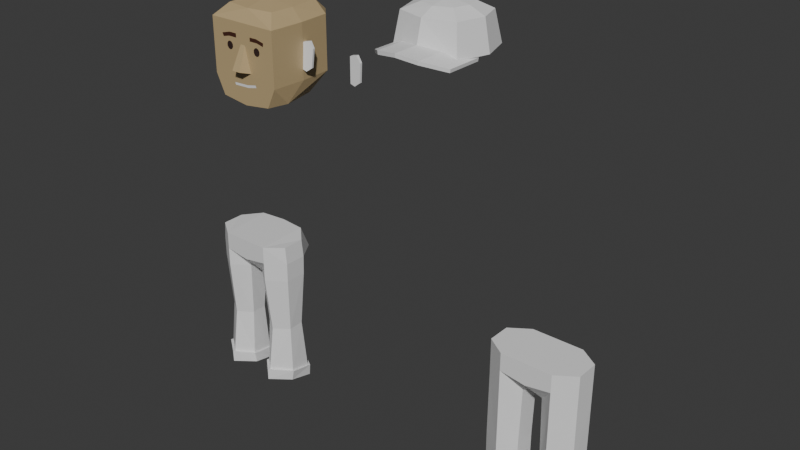 # Source: charaters.blend  (saved by Blender 5.2.44; exported with 4.5.12 LTS)
import bpy
from mathutils import Matrix  # noqa: F401  (used for matrix-valued properties, if any)

bpy.ops.wm.read_factory_settings(use_empty=True)
scene = bpy.context.scene
scene.name = 'Scene'

# ---- collections
col_head = bpy.data.collections.new('Head'); scene.collection.children.link(col_head)
col_cap = bpy.data.collections.new('Cap'); scene.collection.children.link(col_cap)

# ---- materials (node trees are filled in below, after node groups)
mat_skin = bpy.data.materials.new('skin')
mat_brow = bpy.data.materials.new('brow')
mat_brow.diffuse_color = (0.1456, 0.01591, 0.008885, 1.0)
mat_eye = bpy.data.materials.new('eye')
mat_eye.diffuse_color = (0.04962, 0.01215, 0.004135, 1.0)
mat_mouth = bpy.data.materials.new('Mouth')
mat_mouth.diffuse_color = (0.06303, 0.01522, 0.007431, 1.0)
mat_jeans = bpy.data.materials.new('Jeans')
mat_jeans.diffuse_color = (0.2377, 0.3456, 0.5374, 1.0)

# ---- material node trees
mat_skin.use_nodes = True; mat_skin.node_tree.nodes.clear()
_N = mat_skin.node_tree.nodes; _L = mat_skin.node_tree.links
n0 = _N.new('ShaderNodeBsdfPrincipled'); n0.name = 'Principled BSDF'; n0.location = (-200, 100)
n0.inputs[0].default_value = (0.4982, 0.3752, 0.1987, 1.0)
n0.inputs[10].default_value = 0.005
n1 = _N.new('ShaderNodeOutputMaterial'); n1.name = 'Material Output'; n1.location = (200, 100)
_L.new(n0.outputs[0], n1.inputs[0])
n1.is_active_output = True
mat_brow.use_nodes = True; mat_brow.node_tree.nodes.clear()
_N = mat_brow.node_tree.nodes; _L = mat_brow.node_tree.links
n0 = _N.new('ShaderNodeBsdfPrincipled'); n0.name = 'Principled BSDF'; n0.location = (-200, 100)
n0.inputs[0].default_value = (0.06303, 0.02061, 0.01164, 1.0)
n0.inputs[10].default_value = 0.005
n1 = _N.new('ShaderNodeOutputMaterial'); n1.name = 'Material Output'; n1.location = (200, 100)
_L.new(n0.outputs[0], n1.inputs[0])
n1.is_active_output = True
mat_eye.use_nodes = True; mat_eye.node_tree.nodes.clear()
_N = mat_eye.node_tree.nodes; _L = mat_eye.node_tree.links
n0 = _N.new('ShaderNodeBsdfPrincipled'); n0.name = 'Principled BSDF'; n0.location = (-200, 100)
n0.inputs[0].default_value = (0.03693, 0.01866, 0.01592, 1.0)
n0.inputs[10].default_value = 0.005
n1 = _N.new('ShaderNodeOutputMaterial'); n1.name = 'Material Output'; n1.location = (200, 100)
_L.new(n0.outputs[0], n1.inputs[0])
n1.is_active_output = True
mat_mouth.use_nodes = True; mat_mouth.node_tree.nodes.clear()
_N = mat_mouth.node_tree.nodes; _L = mat_mouth.node_tree.links
n0 = _N.new('ShaderNodeBsdfPrincipled'); n0.name = 'Principled BSDF'; n0.location = (-200, 100)
n0.inputs[10].default_value = 0.005
n1 = _N.new('ShaderNodeOutputMaterial'); n1.name = 'Material Output'; n1.location = (200, 100)
_L.new(n0.outputs[0], n1.inputs[0])
n1.is_active_output = True
mat_jeans.use_nodes = True; mat_jeans.node_tree.nodes.clear()
_N = mat_jeans.node_tree.nodes; _L = mat_jeans.node_tree.links
n0 = _N.new('ShaderNodeBsdfPrincipled'); n0.name = 'Principled BSDF'; n0.location = (-200, 100)
n0.inputs[10].default_value = 0.005
n1 = _N.new('ShaderNodeOutputMaterial'); n1.name = 'Material Output'; n1.location = (200, 100)
_L.new(n0.outputs[0], n1.inputs[0])
n1.is_active_output = True

# ---- world
world_world = bpy.data.worlds.new('World'); scene.world = world_world
world_world.use_nodes = True; world_world.node_tree.nodes.clear()
_N = world_world.node_tree.nodes; _L = world_world.node_tree.links
n0 = _N.new('ShaderNodeOutputWorld'); n0.name = 'World Output'; n0.location = (200, 100)
n1 = _N.new('ShaderNodeBackground'); n1.name = 'Background'; n1.location = (-200, 100)
n1.inputs[0].default_value = (0.05088, 0.05088, 0.05088, 1.0)
_L.new(n1.outputs[0], n0.inputs[0])
n0.is_active_output = True
world_world.color = (0.05088, 0.05088, 0.05088)
world_world.sun_shadow_jitter_overblur = 0.0

# ---- meshes
me_cube = bpy.data.meshes.new('Cube')
me_cube.from_pydata([(0.2066, -1.0, -1.0), (0.2066, -1.0, 1.105), (0.2066, -0.525, -0.7009), (0.2066, -0.525, 0.8179), (1.118, -1.0, -0.7647), (1.196, -1.0, 0.7647), (1.118, -0.804, -0.7647), (1.196, -0.804, 0.7647), (0.8346, -1.0, 1.276), (0.8319, -0.7483, 1.276), (0.61, -1.0, -1.136), (0.5998, -0.7609, -1.142), (0.2066, -0.6616, 1.115), (0.2066, -0.6659, -0.994)], [], [(0, 1, 12, 3, 2, 13), (2, 6, 11), (6, 7, 5, 4), (4, 5, 8, 1, 0, 10), (2, 11, 13), (7, 9, 8, 5), (8, 9, 12, 1), (10, 11, 6, 4), (12, 9, 3), (0, 11, 10), (7, 3, 9), (6, 2, 3, 7), (13, 11, 0)])
_uv = me_cube.uv_layers.new(name='UVMap')
_uv.uv.foreach_set('vector', [0.375, 0.0, 0.625, 0.0, 0.625, 0.1333, 0.625, 0.25, 0.375, 0.25, 0.375, 0.08934, 0.375, 0.25, 0.375, 0.5, 0.375, 0.4407, 0.375, 0.5, 0.625, 0.5, 0.625, 0.75, 0.375, 0.75, 0.375, 0.75, 0.625, 0.75, 0.625, 0.8088, 0.625, 1.0, 0.375, 1.0, 0.375, 0.8053, 0.125, 0.5, 0.3157, 0.5, 0.125, 0.6607, 0.625, 0.5, 0.6891, 0.5, 0.6838, 0.75, 0.625, 0.75, 0.6838, 0.75, 0.6891, 0.5, 0.875, 0.6167, 0.875, 0.75, 0.3197, 0.75, 0.3157, 0.5, 0.375, 0.5, 0.375, 0.75, 0.875, 0.6167, 0.6891, 0.5, 0.875, 0.5, 0.125, 0.75, 0.3157, 0.5, 0.3197, 0.75, 0.625, 0.5, 0.625, 0.25, 0.625, 0.4359, 0.375, 0.5, 0.375, 0.25, 0.625, 0.25, 0.625, 0.5, 0.125, 0.6607, 0.3157, 0.5, 0.125, 0.75])
me_cube.update()
me_cube_003 = bpy.data.meshes.new('Cube.003')
me_cube_003.from_pydata([(0.6984, -1.0, -1.208), (0.2818, -0.245, 1.028), (0.6661, 0.3417, -1.208), (0.2818, 0.2891, 1.028), (0.0, 0.403, -1.301), (0.0, 0.2891, 1.028), (0.0, -1.0, -1.301), (0.0, -0.245, 1.028), (0.9299, 0.6944, 0.6134), (0.9299, -1.0, 0.6134), (0.0, -1.0, 0.6134), (0.0, 1.0, 0.6134), (0.9299, 0.6944, -0.7174), (0.9299, -1.0, -0.7174), (0.0, -1.0, -0.7174), (0.0, 1.0, -0.7174), (0.6153, 0.6883, 0.9016), (0.6598, -0.7039, 0.9016), (0.0, -0.7961, 0.9016), (0.0, 0.7741, 0.9016), (0.2818, 0.2891, 1.028), (0.0, 0.2891, 1.028), (0.6389, 1.0, 0.6111), (0.6332, 1.0, -0.7174), (0.0, -0.6442, -1.432), (0.7054, -0.1138, 0.9016), (0.8854, -0.5553, -1.179), (0.9763, -0.1271, -0.7174), (0.9763, -0.1119, 0.6134), (0.0, -1.0, 0.1142), (0.06496, -1.0, 0.1119), (0.0, -1.0, -0.5441), (0.2199, -1.0, -0.5105), (0.0, -1.248, -0.4401), (0.1167, -1.248, -0.4383)], [(21, 20), (29, 31)], [(19, 5, 3, 16), (16, 3, 25), (4, 2, 24), (3, 5, 7, 1), (17, 1, 7, 18), (13, 32, 31, 14), (15, 11, 22, 23), (4, 15, 23, 2), (2, 12, 26), (0, 13, 14, 6), (9, 17, 18, 10), (8, 16, 25, 28), (11, 19, 16, 22), (23, 22, 8, 12), (2, 23, 12), (22, 16, 8), (24, 26, 0), (24, 0, 6), (28, 25, 17, 9), (26, 24, 2), (26, 13, 0), (25, 1, 17), (1, 25, 3), (9, 13, 27, 28), (26, 12, 27), (13, 26, 27), (29, 30, 9, 10), (30, 32, 13, 9), (31, 32, 34, 33), (33, 34, 30, 29), (30, 34, 32), (28, 27, 12, 8)])
_uv = me_cube_003.uv_layers.new(name='UVMap')
_uv.uv.foreach_set('vector', [0.6093, 0.3763, 0.625, 0.3763, 0.625, 0.5, 0.6093, 0.5, 0.6093, 0.5, 0.625, 0.5, 0.6093, 0.627, 0.2513, 0.5, 0.375, 0.5, 0.2513, 0.6228, 0.625, 0.5, 0.7487, 0.5, 0.7487, 0.75, 0.625, 0.75, 0.6093, 0.75, 0.625, 0.75, 0.625, 0.8737, 0.6093, 0.8737, 0.4514, 0.75, 0.5047, 0.819, 0.4868, 0.8737, 0.4514, 0.8737, 0.4514, 0.3763, 0.5767, 0.3763, 0.5767, 0.463, 0.4514, 0.4641, 0.375, 0.3763, 0.4514, 0.3763, 0.4514, 0.4641, 0.375, 0.5, 0.375, 0.5, 0.4514, 0.5, 0.375, 0.6168, 0.375, 0.75, 0.4514, 0.75, 0.4514, 0.8737, 0.375, 0.8737, 0.5767, 0.75, 0.6093, 0.75, 0.6093, 0.8737, 0.5767, 0.8737, 0.5767, 0.5, 0.6093, 0.5, 0.6093, 0.627, 0.5767, 0.6169, 0.5767, 0.3763, 0.6093, 0.3763, 0.6093, 0.5, 0.5767, 0.463, 0.4514, 0.4641, 0.5767, 0.463, 0.5767, 0.5, 0.4514, 0.5, 0.375, 0.5, 0.4514, 0.4641, 0.4514, 0.5, 0.5767, 0.463, 0.6093, 0.5, 0.5767, 0.5, 0.2513, 0.6228, 0.375, 0.6168, 0.375, 0.75, 0.2513, 0.6241, 0.375, 0.75, 0.2513, 0.75, 0.5767, 0.6169, 0.6093, 0.627, 0.6093, 0.75, 0.5767, 0.75, 0.375, 0.6168, 0.2513, 0.6228, 0.375, 0.5, 0.375, 0.6168, 0.4514, 0.75, 0.375, 0.75, 0.6093, 0.627, 0.625, 0.75, 0.6093, 0.75, 0.625, 0.75, 0.6093, 0.627, 0.625, 0.5, 0.5767, 0.75, 0.4514, 0.75, 0.4514, 0.6341, 0.5767, 0.6169, 0.375, 0.6168, 0.4514, 0.5, 0.4514, 0.6341, 0.4514, 0.75, 0.375, 0.6168, 0.4514, 0.6341, 0.5357, 0.8737, 0.5391, 0.8635, 0.5767, 0.75, 0.5767, 0.8737, 0.5391, 0.8635, 0.5047, 0.819, 0.4514, 0.75, 0.5767, 0.75, 0.4868, 0.8737, 0.5047, 0.819, 0.5047, 0.819, 0.4868, 0.8737, 0.4868, 0.8737, 0.5047, 0.819, 0.5047, 0.819, 0.4868, 0.8737, 0.5047, 0.819, 0.5047, 0.819, 0.5047, 0.819, 0.5767, 0.6169, 0.4514, 0.6341, 0.4514, 0.5, 0.5767, 0.5])
me_cube_003.materials.append(mat_skin)
me_cube_003.update()
me_plane_001 = bpy.data.meshes.new('Plane.001')
me_plane_001.from_pydata([(-0.8455, -1.377, -4.665e-09), (0.7879, -2.474, -5.071e-08), (-0.8455, 1.0, 0.0), (0.934, -0.5408, -5.302e-08), (-0.03733, 1.0, 0.0), (0.05535, -1.377, -4.665e-09)], [], [(0, 5, 4, 2), (4, 5, 1, 3)])
_uv = me_plane_001.uv_layers.new(name='UVMap')
_uv.uv.foreach_set('vector', [0.0, 0.0, 0.5277, 0.0, 0.4813, 1.0, 0.0, 1.0, 0.4813, 1.0, 0.5277, 0.0, 1.0, 0.0, 1.0, 1.0])
me_plane_001.materials.append(mat_brow)
me_plane_001.update()
me_plane = bpy.data.meshes.new('Plane')
me_plane.from_pydata([(-0.8455, -1.377, -4.665e-09), (0.7879, -2.474, -5.071e-08), (-0.8455, 0.7819, -7.504e-09), (0.8448, -0.4045, -4.833e-08), (-0.02988, 0.8728, -4.377e-09), (0.05535, -1.377, -4.665e-09)], [], [(0, 5, 4, 2), (4, 5, 1, 3)])
_uv = me_plane.uv_layers.new(name='UVMap')
_uv.uv.foreach_set('vector', [0.0, 0.0, 0.5277, 0.0, 0.4813, 1.0, 0.0, 1.0, 0.4813, 1.0, 0.5277, 0.0, 1.0, 0.0, 1.0, 1.0])
me_plane.materials.append(mat_brow)
me_plane.update()
me_circle_003 = bpy.data.meshes.new('Circle.003')
me_circle_003.from_pydata([(0.0, 1.0, 0.0), (-0.5878, 0.809, 0.0), (-0.9511, 0.309, 0.0), (-0.9511, -0.309, 0.0), (-0.5878, -0.809, 0.0), (0.0, -1.0, 0.0), (0.5878, -0.809, 0.0), (0.9511, -0.309, 0.0), (0.9511, 0.309, 0.0), (0.5878, 0.809, 0.0)], [], [(1, 2, 3, 4, 5, 6, 7, 8, 9, 0)])
_uv = me_circle_003.uv_layers.new(name='UVMap')
_uv.uv.foreach_set('vector', [0.0, 0.0, 0.0, 0.0, 0.0, 0.0, 0.0, 0.0, 0.0, 0.0, 0.0, 0.0, 0.0, 0.0, 0.0, 0.0, 0.0, 0.0, 0.0, 0.0])
me_circle_003.materials.append(mat_eye)
me_circle_003.update()
me_plane_002 = bpy.data.meshes.new('Plane.002')
me_plane_002.from_pydata([(-1.128, -0.8365, 1.393e-08), (1.236, 1.012, 6.923e-08), (-1.17, 0.7174, -9.725e-09), (1.172, 2.488, 5.122e-08), (0.2586, 1.124, 4.262e-09), (0.3334, -0.4348, 2.775e-08)], [], [(0, 5, 4, 2), (4, 5, 1, 3)])
_uv = me_plane_002.uv_layers.new(name='UVMap')
_uv.uv.foreach_set('vector', [0.0, 0.0, 0.5277, 0.0, 0.4813, 1.0, 0.0, 1.0, 0.4813, 1.0, 0.5277, 0.0, 1.0, 0.0, 1.0, 1.0])
me_plane_002.materials.append(mat_mouth)
me_plane_002.update()
me_circle_002 = bpy.data.meshes.new('Circle.002')
me_circle_002.from_pydata([(0.0, 1.0, 0.0), (-0.5878, 0.809, 0.0), (-0.9511, 0.309, 0.0), (-0.9511, -0.309, 0.0), (-0.5878, -0.809, 0.0), (0.0, -1.0, 0.0), (0.5878, -0.809, 0.0), (0.9511, -0.309, 0.0), (0.9511, 0.309, 0.0), (0.5878, 0.809, 0.0)], [], [(1, 2, 3, 4, 5, 6, 7, 8, 9, 0)])
_uv = me_circle_002.uv_layers.new(name='UVMap')
_uv.uv.foreach_set('vector', [0.0, 0.0, 0.0, 0.0, 0.0, 0.0, 0.0, 0.0, 0.0, 0.0, 0.0, 0.0, 0.0, 0.0, 0.0, 0.0, 0.0, 0.0, 0.0, 0.0])
me_circle_002.materials.append(mat_eye)
me_circle_002.update()
me_cube_001 = bpy.data.meshes.new('Cube.001')
me_cube_001.from_pydata([(-0.001754, -1.167, -0.4856), (-0.001754, -1.167, 1.514), (-0.001754, 0.56, -0.4856), (-0.001754, 0.56, 1.514), (2.049, 0.03576, -5.88), (2.075, 0.03576, -4.058), (2.049, 2.174, -5.88), (2.075, 2.174, -4.058), (1.082, 1.034, -1.914), (1.108, 1.034, -0.003799), (1.082, -0.9861, -1.914), (1.108, -0.9861, -0.003799)], [], [(8, 9, 7, 6), (6, 7, 5, 4), (10, 11, 1, 0), (8, 6, 4, 10), (9, 3, 1, 11), (7, 9, 11, 5), (2, 8, 10, 0), (4, 5, 11, 10), (2, 3, 9, 8)])
_uv = me_cube_001.uv_layers.new(name='UVMap')
_uv.uv.foreach_set('vector', [0.4554, 0.375, 0.7054, 0.375, 0.625, 0.5, 0.375, 0.5, 0.375, 0.5, 0.625, 0.5, 0.625, 0.75, 0.375, 0.75, 0.4554, 0.875, 0.7054, 0.875, 0.625, 1.0, 0.375, 1.0, 0.2214, 0.4775, 0.375, 0.5, 0.375, 0.75, 0.2205, 0.7345, 0.7819, 0.4843, 0.875, 0.5, 0.875, 0.75, 0.7819, 0.7439, 0.625, 0.5, 0.7819, 0.4843, 0.7819, 0.7439, 0.625, 0.75, 0.125, 0.5, 0.2214, 0.4775, 0.2205, 0.7345, 0.125, 0.75, 0.375, 0.75, 0.625, 0.75, 0.7054, 0.875, 0.4554, 0.875, 0.375, 0.25, 0.625, 0.25, 0.7054, 0.375, 0.4554, 0.375])
me_cube_001.update()
me_sphere = bpy.data.meshes.new('Sphere')
me_sphere.from_pydata([(0.0, 0.0, 0.8788), (0.0, 0.5108, 0.7944), (0.0, 1.011, -0.06613), (0.3811, 0.3643, 0.7944), (0.6785, 0.5777, 0.6378), (0.7732, 0.7179, -0.06613), (0.5, 0.0, 0.7944), (0.866, 0.0, 0.6378), (1.0, 0.0, -0.06613), (0.3811, -0.3536, 0.7944), (0.6785, -0.6312, 0.6378), (0.7732, -0.7259, -0.06613), (0.0, -0.5, 0.7944), (0.0, -0.8302, 0.6378), (0.0, -0.9642, 0.0958), (0.0, 0.8036, 0.6378)], [], [(15, 1, 3, 4), (2, 15, 4, 5), (1, 0, 3), (4, 3, 6, 7), (5, 4, 7, 8), (3, 0, 6), (7, 6, 9, 10), (8, 7, 10, 11), (6, 0, 9), (11, 10, 13, 14), (9, 0, 12), (10, 9, 12, 13)])
_uv = me_sphere.uv_layers.new(name='UVMap')
_uv.uv.foreach_set('vector', [0.75, 0.6667, 0.75, 0.8333, 0.625, 0.8333, 0.625, 0.6667, 0.75, 0.5, 0.75, 0.6667, 0.625, 0.6667, 0.625, 0.5, 0.75, 0.8333, 0.6875, 1.0, 0.625, 0.8333, 0.625, 0.6667, 0.625, 0.8333, 0.5, 0.8333, 0.5, 0.6667, 0.625, 0.5, 0.625, 0.6667, 0.5, 0.6667, 0.5, 0.5, 0.625, 0.8333, 0.5625, 1.0, 0.5, 0.8333, 0.5, 0.6667, 0.5, 0.8333, 0.375, 0.8333, 0.375, 0.6667, 0.5, 0.5, 0.5, 0.6667, 0.375, 0.6667, 0.375, 0.5, 0.5, 0.8333, 0.4375, 1.0, 0.375, 0.8333, 0.375, 0.5, 0.375, 0.6667, 0.25, 0.6667, 0.25, 0.5, 0.375, 0.8333, 0.3125, 1.0, 0.25, 0.8333, 0.375, 0.6667, 0.375, 0.8333, 0.25, 0.8333, 0.25, 0.6667])
me_sphere.update()
me_cube_002 = bpy.data.meshes.new('Cube.002')
me_cube_002.from_pydata([(1.063, -0.2696, -0.6742), (1.03, -0.2697, 0.6959), (1.063, 0.27, -0.6742), (1.031, 0.2708, 0.6967), (0.0, 0.2944, -0.7039), (0.0, 0.7144, 0.7563), (0.0, -0.2617, -0.5161), (0.0, -0.5759, 0.6748), (0.6399, 0.6549, 0.7508), (0.6027, -0.5758, -0.6741), (0.6103, 0.5921, -0.6923), (0.6021, -0.5759, 0.6748), (1.073, 0.2776, 0.03409), (1.067, -0.2697, 0.0366), (0.0, -0.5758, -0.1122), (0.0, 0.7785, -0.1592), (0.6023, -0.5758, 0.02962), (0.7098, 0.8325, -0.0345), (0.1935, -0.2648, -0.6743), (0.2125, 0.2907, -0.7008), (1.089, -0.309, -4.919), (1.092, 0.2936, -5.144), (0.623, -0.6826, -4.903), (0.1816, -0.3041, -4.937), (0.5917, 0.6414, -5.208), (0.2309, 0.2914, -5.154), (0.9979, -0.1995, -2.795), (0.9844, 0.1969, -2.786), (0.2834, -0.2064, -2.822), (0.6357, -0.4488, -2.808), (0.6436, 0.424, -2.809), (0.3106, 0.1896, -2.821), (1.131, -0.2989, -4.526), (0.2144, -0.3217, -4.574), (0.597, 0.6435, -4.789), (1.107, 0.3029, -4.721), (0.6253, -0.6833, -4.468), (0.2353, 0.2899, -4.728), (1.099, -0.2785, -4.531), (1.059, -0.2868, -4.894), (1.06, 0.2725, -5.118), (0.6251, -0.6379, -4.874), (0.2048, -0.2842, -4.896), (0.5945, 0.5963, -5.186), (0.2574, 0.2703, -5.128), (0.2421, -0.3013, -4.575), (0.6, 0.5983, -4.795), (1.076, 0.2816, -4.724), (0.6293, -0.6383, -4.473), (0.2621, 0.2688, -4.732), (1.057, 0.2692, -4.733), (0.6314, -0.6125, -4.482), (0.2772, 0.2566, -4.74), (1.08, -0.2669, -4.54), (0.2573, -0.2896, -4.581), (0.6015, 0.5722, -4.806)], [], [(17, 8, 3, 12), (12, 3, 1, 13), (36, 33, 23, 22), (8, 5, 7, 11), (16, 11, 7, 14), (13, 1, 11, 16), (3, 8, 11, 1), (4, 19, 18, 6), (15, 5, 8, 17), (4, 15, 17, 19), (0, 13, 16, 9), (9, 16, 18), (2, 12, 13, 0), (10, 17, 12, 2), (18, 16, 14, 6), (35, 32, 20, 21), (19, 17, 10), (22, 23, 42, 41), (37, 25, 44, 49), (37, 34, 24, 25), (32, 36, 22, 20), (34, 35, 21, 24), (33, 37, 25, 23), (18, 19, 31, 28), (10, 2, 27, 30), (0, 9, 29, 26), (19, 10, 30, 31), (2, 0, 26, 27), (9, 18, 28, 29), (54, 52, 37, 33), (55, 50, 35, 34), (53, 51, 36, 32), (52, 55, 34, 37), (50, 53, 32, 35), (51, 54, 33, 36), (43, 40, 39, 41), (42, 44, 43, 41), (20, 32, 38, 39), (23, 25, 44, 42), (24, 21, 40, 43), (35, 21, 40, 47), (24, 34, 46, 43), (21, 20, 39, 40), (36, 22, 41, 48), (20, 22, 41, 39), (23, 33, 45, 42), (25, 24, 43, 44), (29, 28, 54, 51), (27, 26, 53, 50), (31, 30, 55, 52), (26, 29, 51, 53), (30, 27, 50, 55), (28, 31, 52, 54)])
_uv = me_cube_002.uv_layers.new(name='UVMap')
_uv.uv.foreach_set('vector', [0.5054, 0.4464, 0.625, 0.4464, 0.625, 0.5, 0.5054, 0.5, 0.5054, 0.5, 0.625, 0.5, 0.625, 0.75, 0.5054, 0.75, 0.375, 0.8036, 0.375, 0.8431, 0.375, 0.8431, 0.375, 0.8036, 0.6786, 0.5, 0.75, 0.5, 0.75, 0.75, 0.6786, 0.75, 0.5054, 0.8036, 0.625, 0.8036, 0.625, 0.875, 0.5054, 0.875, 0.5054, 0.75, 0.625, 0.75, 0.625, 0.8036, 0.5054, 0.8036, 0.625, 0.5, 0.6786, 0.5, 0.6786, 0.75, 0.625, 0.75, 0.25, 0.5, 0.2838, 0.5, 0.2819, 0.75, 0.25, 0.75, 0.5054, 0.375, 0.625, 0.375, 0.625, 0.4464, 0.5054, 0.4464, 0.375, 0.375, 0.5054, 0.375, 0.5054, 0.4464, 0.375, 0.4088, 0.375, 0.75, 0.5054, 0.75, 0.5054, 0.8036, 0.375, 0.8036, 0.375, 0.8036, 0.5054, 0.8036, 0.375, 0.8431, 0.375, 0.5, 0.5054, 0.5, 0.5054, 0.75, 0.375, 0.75, 0.375, 0.4464, 0.5054, 0.4464, 0.5054, 0.5, 0.375, 0.5, 0.375, 0.8431, 0.5054, 0.8036, 0.5054, 0.875, 0.375, 0.875, 0.375, 0.5, 0.375, 0.75, 0.375, 0.75, 0.375, 0.5, 0.375, 0.4088, 0.5054, 0.4464, 0.375, 0.4464, 0.375, 0.8036, 0.375, 0.8431, 0.375, 0.8431, 0.375, 0.8036, 0.2838, 0.5, 0.2838, 0.5, 0.2838, 0.5, 0.2838, 0.5, 0.375, 0.4088, 0.375, 0.4464, 0.375, 0.4464, 0.375, 0.4088, 0.375, 0.75, 0.375, 0.8036, 0.375, 0.8036, 0.375, 0.75, 0.375, 0.4464, 0.375, 0.5, 0.375, 0.5, 0.375, 0.4464, 0.2819, 0.75, 0.2838, 0.5, 0.2838, 0.5, 0.2819, 0.75, 0.2819, 0.75, 0.2838, 0.5, 0.2838, 0.5, 0.2819, 0.75, 0.375, 0.4464, 0.375, 0.5, 0.375, 0.5, 0.375, 0.4464, 0.375, 0.75, 0.375, 0.8036, 0.375, 0.8036, 0.375, 0.75, 0.375, 0.4088, 0.375, 0.4464, 0.375, 0.4464, 0.375, 0.4088, 0.375, 0.5, 0.375, 0.75, 0.375, 0.75, 0.375, 0.5, 0.375, 0.8036, 0.375, 0.8431, 0.375, 0.8431, 0.375, 0.8036, 0.2819, 0.75, 0.2838, 0.5, 0.2838, 0.5, 0.2819, 0.75, 0.375, 0.4464, 0.375, 0.5, 0.375, 0.5, 0.375, 0.4464, 0.375, 0.75, 0.375, 0.8036, 0.375, 0.8036, 0.375, 0.75, 0.375, 0.4088, 0.375, 0.4464, 0.375, 0.4464, 0.375, 0.4088, 0.375, 0.5, 0.375, 0.75, 0.375, 0.75, 0.375, 0.5, 0.375, 0.8036, 0.375, 0.8431, 0.375, 0.8431, 0.375, 0.8036, 0.3214, 0.5, 0.375, 0.5, 0.375, 0.75, 0.3214, 0.75, 0.2819, 0.75, 0.2838, 0.5, 0.3214, 0.5, 0.3214, 0.75, 0.375, 0.75, 0.375, 0.75, 0.375, 0.75, 0.375, 0.75, 0.2819, 0.75, 0.2838, 0.5, 0.2838, 0.5, 0.2819, 0.75, 0.375, 0.4464, 0.375, 0.5, 0.375, 0.5, 0.375, 0.4464, 0.375, 0.5, 0.375, 0.5, 0.375, 0.5, 0.375, 0.5, 0.375, 0.4464, 0.375, 0.4464, 0.375, 0.4464, 0.375, 0.4464, 0.375, 0.5, 0.375, 0.75, 0.375, 0.75, 0.375, 0.5, 0.375, 0.8036, 0.375, 0.8036, 0.375, 0.8036, 0.375, 0.8036, 0.375, 0.75, 0.375, 0.8036, 0.375, 0.8036, 0.375, 0.75, 0.2819, 0.75, 0.2819, 0.75, 0.2819, 0.75, 0.2819, 0.75, 0.375, 0.4088, 0.375, 0.4464, 0.375, 0.4464, 0.375, 0.4088, 0.375, 0.8036, 0.375, 0.8431, 0.375, 0.8431, 0.375, 0.8036, 0.375, 0.5, 0.375, 0.75, 0.375, 0.75, 0.375, 0.5, 0.375, 0.4088, 0.375, 0.4464, 0.375, 0.4464, 0.375, 0.4088, 0.375, 0.75, 0.375, 0.8036, 0.375, 0.8036, 0.375, 0.75, 0.375, 0.4464, 0.375, 0.5, 0.375, 0.5, 0.375, 0.4464, 0.2819, 0.75, 0.2838, 0.5, 0.2838, 0.5, 0.2819, 0.75])
me_cube_002.materials.append(mat_jeans)
me_cube_002.update()
me_cube_004 = bpy.data.meshes.new('Cube.004')
me_cube_004.from_pydata([(1.053, -0.2698, -0.6747), (1.053, -0.2698, 0.6747), (1.053, 0.2698, -0.6747), (1.053, 0.2698, 0.6747), (0.0, 0.2651, -0.6747), (0.0, 0.5759, 0.6747), (0.0, -0.2651, -0.5125), (0.0, -0.5759, 0.6747), (0.6018, 0.5759, 0.6747), (0.6018, -0.5759, -0.6747), (0.6018, 0.5759, -0.6747), (0.6018, -0.5759, 0.6747), (1.053, 0.2698, 0.02933), (1.053, -0.2698, 0.02933), (0.0, -0.5759, -0.1126), (0.0, 0.5759, -0.1126), (0.6018, -0.5759, 0.02933), (0.6018, 0.5759, 0.02933), (0.2294, -0.2651, -0.6747), (0.2454, 0.2651, -0.6747), (1.103, -0.3029, -5.28), (1.103, 0.3029, -5.28), (0.5966, -0.6465, -5.28), (0.2231, -0.2976, -5.28), (0.5966, 0.6466, -5.28), (0.2411, 0.2977, -5.28), (1.061, -0.2739, -2.849), (1.053, 0.2698, -2.849), (0.2691, -0.2651, -2.849), (0.6016, -0.578, -2.849), (0.6018, 0.5759, -2.849), (0.2851, 0.2651, -2.849), (1.105, -0.3036, -4.867), (0.2231, -0.2976, -4.867), (0.5966, 0.6466, -4.867), (1.103, 0.3029, -4.867), (0.5966, -0.6469, -4.867), (0.2411, 0.2977, -4.867), (1.073, -0.2825, -4.882), (1.071, -0.2819, -5.265), (1.071, 0.2819, -5.265), (0.5999, -0.6017, -5.265), (0.2523, -0.277, -5.265), (0.5999, 0.6017, -5.265), (0.269, 0.277, -5.265), (0.2523, -0.277, -4.882), (0.5999, 0.6017, -4.882), (1.071, 0.2819, -4.882), (0.5999, -0.602, -4.882), (0.269, 0.277, -4.882), (1.053, 0.2698, -4.898), (0.6018, -0.5763, -4.898), (0.2851, 0.2651, -4.898), (1.055, -0.2706, -4.898), (0.2691, -0.2651, -4.898), (0.6018, 0.5759, -4.898)], [], [(17, 8, 3, 12), (12, 3, 1, 13), (36, 33, 23, 22), (8, 5, 7, 11), (16, 11, 7, 14), (13, 1, 11, 16), (3, 8, 11, 1), (4, 19, 18, 6), (15, 5, 8, 17), (4, 15, 17, 19), (0, 13, 16, 9), (9, 16, 18), (2, 12, 13, 0), (10, 17, 12, 2), (18, 16, 14, 6), (35, 32, 20, 21), (19, 17, 10), (22, 23, 42, 41), (37, 25, 44, 49), (37, 34, 24, 25), (32, 36, 22, 20), (34, 35, 21, 24), (33, 37, 25, 23), (18, 19, 31, 28), (10, 2, 27, 30), (0, 9, 29, 26), (19, 10, 30, 31), (2, 0, 26, 27), (9, 18, 28, 29), (54, 52, 37, 33), (55, 50, 35, 34), (53, 51, 36, 32), (52, 55, 34, 37), (50, 53, 32, 35), (51, 54, 33, 36), (43, 40, 39, 41), (42, 44, 43, 41), (20, 32, 38, 39), (23, 25, 44, 42), (24, 21, 40, 43), (35, 21, 40, 47), (24, 34, 46, 43), (21, 20, 39, 40), (36, 22, 41, 48), (20, 22, 41, 39), (23, 33, 45, 42), (25, 24, 43, 44), (29, 28, 54, 51), (27, 26, 53, 50), (31, 30, 55, 52), (26, 29, 51, 53), (30, 27, 50, 55), (28, 31, 52, 54)])
_uv = me_cube_004.uv_layers.new(name='UVMap')
_uv.uv.foreach_set('vector', [0.5054, 0.4464, 0.625, 0.4464, 0.625, 0.5, 0.5054, 0.5, 0.5054, 0.5, 0.625, 0.5, 0.625, 0.75, 0.5054, 0.75, 0.375, 0.8036, 0.375, 0.8431, 0.375, 0.8431, 0.375, 0.8036, 0.6786, 0.5, 0.75, 0.5, 0.75, 0.75, 0.6786, 0.75, 0.5054, 0.8036, 0.625, 0.8036, 0.625, 0.875, 0.5054, 0.875, 0.5054, 0.75, 0.625, 0.75, 0.625, 0.8036, 0.5054, 0.8036, 0.625, 0.5, 0.6786, 0.5, 0.6786, 0.75, 0.625, 0.75, 0.25, 0.5, 0.2838, 0.5, 0.2819, 0.75, 0.25, 0.75, 0.5054, 0.375, 0.625, 0.375, 0.625, 0.4464, 0.5054, 0.4464, 0.375, 0.375, 0.5054, 0.375, 0.5054, 0.4464, 0.375, 0.4088, 0.375, 0.75, 0.5054, 0.75, 0.5054, 0.8036, 0.375, 0.8036, 0.375, 0.8036, 0.5054, 0.8036, 0.375, 0.8431, 0.375, 0.5, 0.5054, 0.5, 0.5054, 0.75, 0.375, 0.75, 0.375, 0.4464, 0.5054, 0.4464, 0.5054, 0.5, 0.375, 0.5, 0.375, 0.8431, 0.5054, 0.8036, 0.5054, 0.875, 0.375, 0.875, 0.375, 0.5, 0.375, 0.75, 0.375, 0.75, 0.375, 0.5, 0.375, 0.4088, 0.5054, 0.4464, 0.375, 0.4464, 0.375, 0.8036, 0.375, 0.8431, 0.375, 0.8431, 0.375, 0.8036, 0.2838, 0.5, 0.2838, 0.5, 0.2838, 0.5, 0.2838, 0.5, 0.375, 0.4088, 0.375, 0.4464, 0.375, 0.4464, 0.375, 0.4088, 0.375, 0.75, 0.375, 0.8036, 0.375, 0.8036, 0.375, 0.75, 0.375, 0.4464, 0.375, 0.5, 0.375, 0.5, 0.375, 0.4464, 0.2819, 0.75, 0.2838, 0.5, 0.2838, 0.5, 0.2819, 0.75, 0.2819, 0.75, 0.2838, 0.5, 0.2838, 0.5, 0.2819, 0.75, 0.375, 0.4464, 0.375, 0.5, 0.375, 0.5, 0.375, 0.4464, 0.375, 0.75, 0.375, 0.8036, 0.375, 0.8036, 0.375, 0.75, 0.375, 0.4088, 0.375, 0.4464, 0.375, 0.4464, 0.375, 0.4088, 0.375, 0.5, 0.375, 0.75, 0.375, 0.75, 0.375, 0.5, 0.375, 0.8036, 0.375, 0.8431, 0.375, 0.8431, 0.375, 0.8036, 0.2819, 0.75, 0.2838, 0.5, 0.2838, 0.5, 0.2819, 0.75, 0.375, 0.4464, 0.375, 0.5, 0.375, 0.5, 0.375, 0.4464, 0.375, 0.75, 0.375, 0.8036, 0.375, 0.8036, 0.375, 0.75, 0.375, 0.4088, 0.375, 0.4464, 0.375, 0.4464, 0.375, 0.4088, 0.375, 0.5, 0.375, 0.75, 0.375, 0.75, 0.375, 0.5, 0.375, 0.8036, 0.375, 0.8431, 0.375, 0.8431, 0.375, 0.8036, 0.3214, 0.5, 0.375, 0.5, 0.375, 0.75, 0.3214, 0.75, 0.2819, 0.75, 0.2838, 0.5, 0.3214, 0.5, 0.3214, 0.75, 0.375, 0.75, 0.375, 0.75, 0.375, 0.75, 0.375, 0.75, 0.2819, 0.75, 0.2838, 0.5, 0.2838, 0.5, 0.2819, 0.75, 0.375, 0.4464, 0.375, 0.5, 0.375, 0.5, 0.375, 0.4464, 0.375, 0.5, 0.375, 0.5, 0.375, 0.5, 0.375, 0.5, 0.375, 0.4464, 0.375, 0.4464, 0.375, 0.4464, 0.375, 0.4464, 0.375, 0.5, 0.375, 0.75, 0.375, 0.75, 0.375, 0.5, 0.375, 0.8036, 0.375, 0.8036, 0.375, 0.8036, 0.375, 0.8036, 0.375, 0.75, 0.375, 0.8036, 0.375, 0.8036, 0.375, 0.75, 0.2819, 0.75, 0.2819, 0.75, 0.2819, 0.75, 0.2819, 0.75, 0.375, 0.4088, 0.375, 0.4464, 0.375, 0.4464, 0.375, 0.4088, 0.375, 0.8036, 0.375, 0.8431, 0.375, 0.8431, 0.375, 0.8036, 0.375, 0.5, 0.375, 0.75, 0.375, 0.75, 0.375, 0.5, 0.375, 0.4088, 0.375, 0.4464, 0.375, 0.4464, 0.375, 0.4088, 0.375, 0.75, 0.375, 0.8036, 0.375, 0.8036, 0.375, 0.75, 0.375, 0.4464, 0.375, 0.5, 0.375, 0.5, 0.375, 0.4464, 0.2819, 0.75, 0.2838, 0.5, 0.2838, 0.5, 0.2819, 0.75])
me_cube_004.update()

# ---- objects
ob_ear_right_original = bpy.data.objects.new('Ear right original', me_cube)
ob_empty = bpy.data.objects.new('Empty', None)
ob_head = bpy.data.objects.new('Head', me_cube_003)
ob_brow_left = bpy.data.objects.new('Brow left', me_plane_001)
ob_brow_rght = bpy.data.objects.new('Brow rght', me_plane)
ob_ear_right_001 = bpy.data.objects.new('Ear right.001', me_cube)
ob_ear_right_002 = bpy.data.objects.new('Ear right.002', me_cube)
ob_eye_left = bpy.data.objects.new('Eye left', me_circle_003)
ob_mouth = bpy.data.objects.new('Mouth', me_plane_002)
ob_eye_right = bpy.data.objects.new('Eye right', me_circle_002)
ob_cap_shade = bpy.data.objects.new('Cap shade', me_cube_001)
ob_hat = bpy.data.objects.new('Hat', me_sphere)
ob_cube = bpy.data.objects.new('Cube', me_cube_002)
ob_cube_001 = bpy.data.objects.new('Cube.001', me_cube_004)

# ---- transforms, parenting, visibility, modifiers, constraints
ob_ear_right_original.location = (2.324, 0.1712, -0.1839)
ob_ear_right_original.scale = (0.2928, 0.2928, 0.2928)
ob_empty.location = (-3.673, -1.348, -3.218)
ob_empty.rotation_euler = (1.571, -0.0, -0.0)
ob_empty.scale = (2.73, 2.73, 2.73)
ob_empty.empty_display_type = 'IMAGE'
ob_empty.empty_display_size = 5.0
ob_empty.empty_image_depth = 'BACK'
ob_empty.show_empty_image_perspective = False
ob_empty.empty_image_side = 'FRONT'
ob_head.location = (0.0, 0.0, 0.0)
_m = ob_head.modifiers.new('Mirror', 'MIRROR')
_m.use_clip = True
_m.use_mirror_merge = False
_m.merge_threshold = 0.081
ob_brow_left.location = (-0.4057, -1.001, 0.2964)
ob_brow_left.rotation_euler = (1.571, -0.0, 0.0)
ob_brow_left.scale = (-0.2478, 0.04063, 0.2478)
ob_brow_rght.location = (0.4478, -1.001, 0.2964)
ob_brow_rght.rotation_euler = (1.571, 0.0, 0.0)
ob_brow_rght.scale = (0.2478, 0.04063, 0.2478)
ob_ear_right_001.location = (0.8792, 0.1712, -0.1839)
ob_ear_right_001.rotation_euler = (-0.07087, 0.01671, 0.07081)
ob_ear_right_001.scale = (0.2928, 0.2928, 0.2928)
ob_ear_right_002.location = (-0.8953, 0.1712, -0.1839)
ob_ear_right_002.rotation_euler = (-0.07087, -0.01671, -0.07081)
ob_ear_right_002.scale = (-0.2928, 0.2928, 0.2928)
ob_eye_left.location = (-0.4057, -1.003, 0.03113)
ob_eye_left.rotation_euler = (1.571, 0.0, 0.0)
ob_eye_left.scale = (0.09144, 0.1005, 0.1005)
ob_mouth.location = (0.007653, -1.001, -0.8452)
ob_mouth.rotation_euler = (1.571, 0.0, 0.0)
ob_mouth.scale = (0.2821, 0.03727, 0.2821)
ob_eye_right.location = (0.4363, -1.003, 0.03113)
ob_eye_right.rotation_euler = (1.571, 0.0, 0.0)
ob_eye_right.scale = (0.09144, 0.1005, 0.1005)
ob_cap_shade.location = (4.9, -1.145, 1.056)
ob_cap_shade.scale = (0.4494, 0.415, 0.04285)
_m = ob_cap_shade.modifiers.new('Mirror', 'MIRROR')
ob_hat.location = (4.902, -0.006175, 0.9733)
ob_hat.scale = (1.022, 1.022, 1.022)
_m = ob_hat.modifiers.new('Mirror', 'MIRROR')
ob_cube.location = (0.01382, -0.7721, -5.034)
ob_cube.scale = (1.0, 1.0, 0.6525)
_m = ob_cube.modifiers.new('Mirror', 'MIRROR')
_m.use_clip = True
ob_cube_001.location = (8.005, -0.7721, -5.074)
ob_cube_001.scale = (1.0, 1.0, 0.6525)
_m = ob_cube_001.modifiers.new('Mirror', 'MIRROR')
_m.use_clip = True

# ---- collection membership
scene.collection.objects.link(ob_ear_right_original)
scene.collection.objects.link(ob_empty)
col_head.objects.link(ob_head)
col_head.objects.link(ob_brow_left)
col_head.objects.link(ob_brow_rght)
col_head.objects.link(ob_ear_right_001)
col_head.objects.link(ob_ear_right_002)
col_head.objects.link(ob_eye_left)
col_head.objects.link(ob_mouth)
col_head.objects.link(ob_eye_right)
col_cap.objects.link(ob_cap_shade)
col_cap.objects.link(ob_hat)
col_cap.objects.link(ob_cube)
col_cap.objects.link(ob_cube_001)

# ---- scene / render settings (as saved in the file)
scene.frame_start = 1; scene.frame_end = 250; scene.frame_set(1)
scene.render.engine = 'BLENDER_EEVEE_NEXT'
scene.render.bake_bias = 0.0
scene.render.bake_samples = 0
scene.render.compositor_device = 'GPU'
scene.eevee.use_volume_custom_range = False
scene.eevee.fast_gi_thickness_near = 0.1
scene.eevee.fast_gi_thickness_far = 0.0
scene.eevee.ray_tracing_options.screen_trace_thickness = 0.1
bpy.context.view_layer.update()

# ---- added for rendering (the .blend has no active camera and no usable light): camera, sun
cam_auto = bpy.data.cameras.new('AutoCamera')
cam_auto.lens = 50.0
cam_auto.sensor_width = 36.0
cam_auto.clip_end = 1000.0
ob_auto_camera = bpy.data.objects.new('AutoCamera', cam_auto)
scene.collection.objects.link(ob_auto_camera)
ob_auto_camera.location = (17.7285, -16.8716, 7.72331)
ob_auto_camera.rotation_euler = (1.09748, -7.21219e-08, 0.694738)
scene.camera = ob_auto_camera
light_auto_sun = bpy.data.lights.new('AutoSun', 'SUN')
light_auto_sun.energy = 3.0
light_auto_sun.angle = 0.0523599
ob_auto_sun = bpy.data.objects.new('AutoSun', light_auto_sun)
scene.collection.objects.link(ob_auto_sun)
ob_auto_sun.rotation_euler = (0.872665, 0.174533, 0.523599)
bpy.context.view_layer.update()
